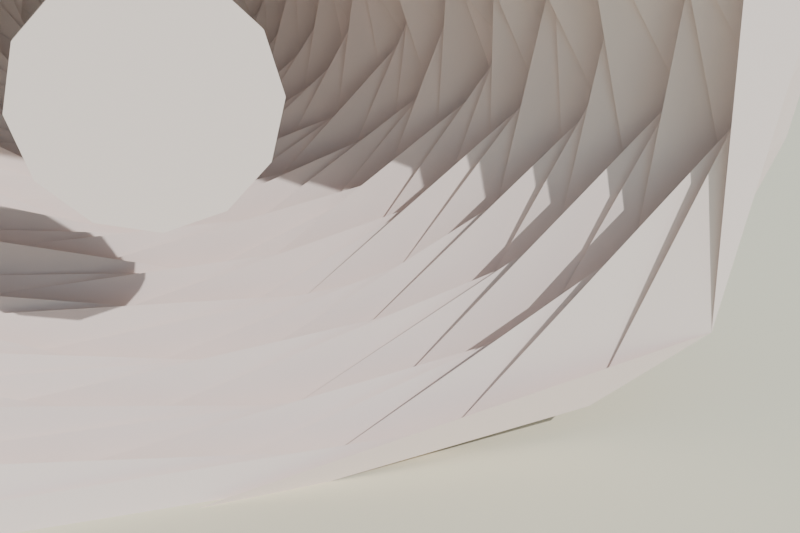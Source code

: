 # Source: concha_mar_lowpoly.blend  (saved by Blender 4.2.68; exported with 4.5.12 LTS)
import bpy
from mathutils import Matrix  # noqa: F401  (used for matrix-valued properties, if any)

bpy.ops.wm.read_factory_settings(use_empty=True)
scene = bpy.context.scene
scene.name = 'Scene'

# ---- collections
col_collection = bpy.data.collections.new('Collection'); scene.collection.children.link(col_collection)

# ---- materials (node trees are filled in below, after node groups)
mat_mat_concha_mar = bpy.data.materials.new('MAT_Concha_Mar')
mat_mat_arena_isla = bpy.data.materials.new('MAT_Arena_Isla')
mat_mat_concha_interior = bpy.data.materials.new('MAT_Concha_Interior')

# ---- material node trees
mat_mat_concha_mar.use_nodes = True; mat_mat_concha_mar.node_tree.nodes.clear()
_N = mat_mat_concha_mar.node_tree.nodes; _L = mat_mat_concha_mar.node_tree.links
n0 = _N.new('ShaderNodeBsdfPrincipled'); n0.name = 'Principled BSDF'; n0.location = (10, 300)
n0.inputs[0].default_value = (0.92, 0.78, 0.72, 1.0)
n0.inputs[2].default_value = 0.78
n0.inputs[13].default_value = 0.2
n1 = _N.new('ShaderNodeOutputMaterial'); n1.name = 'Material Output'; n1.location = (300, 300)
_L.new(n0.outputs[0], n1.inputs[0])
n1.is_active_output = True
mat_mat_arena_isla.use_nodes = True; mat_mat_arena_isla.node_tree.nodes.clear()
_N = mat_mat_arena_isla.node_tree.nodes; _L = mat_mat_arena_isla.node_tree.links
n0 = _N.new('ShaderNodeBsdfPrincipled'); n0.name = 'Principled BSDF'; n0.location = (10, 300)
n0.inputs[0].default_value = (0.92, 0.84, 0.63, 1.0)
n0.inputs[2].default_value = 1.0
n0.inputs[13].default_value = 0.2
n1 = _N.new('ShaderNodeOutputMaterial'); n1.name = 'Material Output'; n1.location = (300, 300)
_L.new(n0.outputs[0], n1.inputs[0])
n1.is_active_output = True
mat_mat_concha_interior.use_nodes = True; mat_mat_concha_interior.node_tree.nodes.clear()
_N = mat_mat_concha_interior.node_tree.nodes; _L = mat_mat_concha_interior.node_tree.links
n0 = _N.new('ShaderNodeBsdfPrincipled'); n0.name = 'Principled BSDF'; n0.location = (10, 300)
n0.inputs[0].default_value = (0.96, 0.82, 0.75, 1.0)
n0.inputs[2].default_value = 0.85
n0.inputs[13].default_value = 0.2
n1 = _N.new('ShaderNodeOutputMaterial'); n1.name = 'Material Output'; n1.location = (300, 300)
_L.new(n0.outputs[0], n1.inputs[0])
n1.is_active_output = True

# ---- world
world_mundo = bpy.data.worlds.new('Mundo'); scene.world = world_mundo
world_mundo.use_nodes = True; world_mundo.node_tree.nodes.clear()
_N = world_mundo.node_tree.nodes; _L = world_mundo.node_tree.links
n0 = _N.new('ShaderNodeBackground'); n0.name = 'Background'; n0.location = (10, 300)
n0.inputs[0].default_value = (0.58, 0.79, 0.95, 1.0)
n0.inputs[1].default_value = 0.55
n1 = _N.new('ShaderNodeOutputWorld'); n1.name = 'World Output'; n1.location = (300, 300)
_L.new(n0.outputs[0], n1.inputs[0])
n1.is_active_output = True

# ---- cameras
cam_camera = bpy.data.cameras.new('Camera')
cam_camera.lens = 42.0

# ---- lights
light_sol = bpy.data.lights.new('SOL', 'SUN')
light_sol.energy = 3.2

# ---- meshes
me_sm_concha_mar = bpy.data.meshes.new('SM_Concha_Mar')
me_sm_concha_mar.from_pydata([(0.0, 0.0393, 0.0), (0.0, 0.01193, 0.02386), (0.0, -0.03285, 0.01551), (0.0, -0.03098, -0.01463), (0.0, 0.01241, -0.02482), (0.005, 0.04098, 0.007137), (0.005, 0.002151, 0.02668), (0.005, -0.04017, 0.01002), (0.005, -0.02581, -0.02072), (0.005, 0.02326, -0.02329), (0.01, 0.03812, 0.01431), (0.01, -0.009172, 0.02805), (0.01, -0.0454, 0.003102), (0.01, -0.01932, -0.02821), (0.01, 0.0329, -0.01925), (0.015, 0.03369, 0.0219), (0.015, -0.02253, 0.02874), (0.015, -0.05056, -0.005206), (0.015, -0.007724, -0.0317), (0.015, 0.04321, -0.01431), (0.02, 0.02724, 0.03067), (0.02, -0.03322, 0.02398), (0.02, -0.04921, -0.01424), (0.02, 0.005321, -0.03291), (0.02, 0.04905, -0.006777), (0.025, 0.01369, 0.03321), (0.025, -0.04524, 0.0191), (0.025, -0.04409, -0.02321), (0.025, 0.01908, -0.03231), (0.025, 0.05537, 0.001886), (0.03, 3.601e-18, 0.03822), (0.03, -0.05446, 0.0115), (0.03, -0.03425, -0.03065), (0.03, 0.0326, -0.02917), (0.03, 0.05273, 0.01114), (0.035, -0.01532, 0.03717), (0.035, -0.06202, 0.002113), (0.035, -0.0217, -0.03675), (0.035, 0.04652, -0.02449), (0.035, 0.0516, 0.02178), (0.04, -0.03185, 0.03586), (0.04, -0.06135, -0.008476), (0.04, -0.006887, -0.04259), (0.04, 0.05963, -0.01726), (0.04, 0.04173, 0.03012), (0.045, -0.04773, 0.03102), (0.045, -0.05985, -0.01982), (0.045, 0.01087, -0.04463), (0.045, 0.06769, -0.006969), (0.045, 0.02977, 0.03798), (0.05, -0.06353, 0.02384), (0.05, -0.05003, -0.02928), (0.05, 0.02824, -0.04123), (0.05, 0.07141, 0.004878), (0.05, 0.01405, 0.04296), (0.055, -0.07043, 0.01227), (0.055, -0.03793, -0.03796), (0.055, 0.04671, -0.0375), (0.055, 0.06995, 0.01745), (0.055, -0.003848, 0.04773), (0.06, -0.07885, 6.277e-18), (0.06, -0.02305, -0.04611), (0.06, 0.06269, -0.0296), (0.06, 0.06207, 0.02931), (0.06, -0.02367, 0.04736), (0.065, -0.07597, -0.01323), (0.065, -0.004275, -0.05302), (0.065, 0.07703, -0.01922), (0.065, 0.04959, 0.0398), (0.065, -0.04373, 0.04377), (0.07, -0.06789, -0.02548), (0.07, 0.01739, -0.05319), (0.07, 0.08275, -0.005653), (0.07, 0.035, 0.05109), (0.07, -0.0629, 0.03681), (0.075, -0.05881, -0.03823), (0.075, 0.03815, -0.04867), (0.075, 0.08537, 0.008789), (0.075, 0.01266, 0.05196), (0.075, -0.07545, 0.02499), (0.08, -0.04254, -0.04789), (0.08, 0.05663, -0.04088), (0.08, 0.07685, 0.02224), (0.08, -0.009445, 0.05841), (0.08, -0.08289, 0.01145), (0.085, -0.02296, -0.05569), (0.085, 0.07549, -0.03186), (0.085, 0.07335, 0.03861), (0.085, -0.03124, 0.05291), (0.085, -0.09041, -0.00308), (0.09, -1.735e-17, -0.0614), (0.09, 0.09283, -0.0196), (0.09, 0.05702, 0.05101), (0.09, -0.05726, 0.05123), (0.09, -0.08742, -0.01846), (0.095, 0.02489, -0.06039), (0.095, 0.0955, -0.003253), (0.095, 0.0361, 0.06112), (0.095, -0.07883, 0.04149), (0.095, -0.07851, -0.03314), (0.1, 0.04838, -0.05447), (0.1, 0.09519, 0.01315), (0.1, 0.01017, 0.06292), (0.1, -0.09122, 0.0264), (0.1, -0.06751, -0.04873), (0.105, 0.0711, -0.04622), (0.105, 0.08722, 0.02889), (0.105, -0.01598, 0.06559), (0.105, -0.1004, 0.01034), (0.105, -0.04707, -0.06005), (0.11, 0.09596, -0.03601), (0.11, 0.08027, 0.04698), (0.11, -0.04318, 0.06304), (0.11, -0.1067, -0.007287), (0.11, -0.02243, -0.06858), (0.115, 0.1006, -0.01752), (0.115, 0.06174, 0.06179), (0.115, -0.07052, 0.0566), (0.115, -0.1056, -0.02634), (0.115, 0.005875, -0.07286), (0.12, 0.1108, -1.764e-17), (0.12, 0.03426, 0.06854), (0.12, -0.08702, 0.04109), (0.12, -0.09183, -0.04337), (0.12, 0.03309, -0.06621), (0.125, 0.1063, 0.01851), (0.125, 0.005843, 0.07247), (0.125, -0.1037, 0.02588), (0.125, -0.07121, -0.05716), (0.125, 0.05983, -0.05989), (0.13, 0.09708, 0.03643), (0.13, -0.02368, 0.07241), (0.13, -0.1127, 0.007698), (0.13, -0.04734, -0.06911), (0.13, 0.08353, -0.04889), (0.135, 0.08876, 0.0577), (0.135, -0.05556, 0.07088), (0.135, -0.1153, -0.01187), (0.135, -0.01846, -0.07576), (0.135, 0.1062, -0.03516), (0.14, 0.06116, 0.06885), (0.14, -0.07984, 0.05764), (0.14, -0.1172, -0.03393), (0.14, 0.0136, -0.08411), (0.14, 0.1209, -0.0167), (0.145, 0.03282, 0.07961), (0.145, -0.1021, 0.0431), (0.145, -0.09477, -0.04988), (0.145, 0.0448, -0.07585), (0.145, 0.1238, 0.004219), (0.15, 4.111e-17, 0.08728), (0.15, -0.1195, 0.02523), (0.15, -0.07277, -0.0651), (0.15, 0.07986, -0.07144), (0.15, 0.124, 0.02619), (0.155, -0.03321, 0.08055), (0.155, -0.1334, 0.004544), (0.155, -0.04541, -0.07689), (0.155, 0.1037, -0.05456), (0.155, 0.1169, 0.04934), (0.16, -0.07047, 0.07934), (0.16, -0.1356, -0.01874), (0.16, -0.01388, -0.08582), (0.16, 0.1226, -0.03548), (0.16, 0.08797, 0.06351), (0.165, -0.101, 0.06562), (0.165, -0.1243, -0.04115), (0.165, 0.02235, -0.09173), (0.165, 0.135, -0.01389), (0.165, 0.06136, 0.07827), (0.17, -0.1268, 0.04759), (0.17, -0.1106, -0.06476), (0.17, 0.05979, -0.08729), (0.17, 0.1455, 0.009943), (0.17, 0.03046, 0.09316), (0.175, -0.1434, 0.02498), (0.175, -0.07681, -0.07688), (0.175, 0.09141, -0.07338), (0.175, 0.1334, 0.03329), (0.175, -0.007231, 0.08969), (0.18, -0.141, 3.367e-17), (0.18, -0.04473, -0.08947), (0.18, 0.1169, -0.05518), (0.18, 0.122, 0.05763), (0.18, -0.04782, 0.09567), (0.185, -0.1451, -0.02527), (0.185, -0.008248, -0.1023), (0.185, 0.1479, -0.03689), (0.185, 0.09935, 0.07975), (0.185, -0.08113, 0.0812), (0.19, -0.1296, -0.04865), (0.19, 0.03114, -0.09524), (0.19, 0.1485, -0.01015), (0.19, 0.06079, 0.08874), (0.19, -0.1159, 0.06781), (0.195, -0.1155, -0.07505), (0.195, 0.0737, -0.09402), (0.195, 0.1547, 0.01593), (0.195, 0.02494, 0.1023), (0.195, -0.1441, 0.04772), (0.2, -0.07668, -0.08633), (0.2, 0.1088, -0.07853), (0.2, 0.1522, 0.04403), (0.2, -0.0172, 0.1064), (0.2, -0.1604, 0.02216), (0.205, -0.04209, -0.1021), (0.205, 0.1323, -0.05585), (0.205, 0.1303, 0.0686), (0.205, -0.05744, 0.09726), (0.205, -0.1677, -0.005712), (0.21, -7.451e-17, -0.113), (0.21, 0.1562, -0.033), (0.21, 0.09661, 0.08643), (0.21, -0.1019, 0.09119), (0.21, -0.1614, -0.03409), (0.215, 0.0423, -0.1026), (0.215, 0.1625, -0.005535), (0.215, 0.05845, 0.09898), (0.215, -0.1367, 0.07193), (0.215, -0.1461, -0.06166), (0.22, 0.08296, -0.0934), (0.22, 0.1737, 0.024), (0.22, 0.01884, 0.1165), (0.22, -0.1596, 0.04619), (0.22, -0.1134, -0.08184), (0.225, 0.1243, -0.08082), (0.225, 0.1502, 0.04974), (0.225, -0.02605, 0.1069), (0.225, -0.181, 0.01863), (0.225, -0.08064, -0.1029), (0.23, 0.1546, -0.058), (0.23, 0.138, 0.08078), (0.23, -0.07192, 0.105), (0.23, -0.1836, -0.01254), (0.23, -0.03822, -0.1169), (0.235, 0.1698, -0.02957), (0.235, 0.09613, 0.09622), (0.235, -0.1115, 0.08954), (0.235, -0.1646, -0.04107), (0.235, 0.009555, -0.1185), (0.24, 0.1796, -5.718e-17), (0.24, 0.0564, 0.1128), (0.24, -0.1434, 0.06771), (0.24, -0.155, -0.07318), (0.24, 0.05603, -0.1121), (0.245, 0.1799, 0.03133), (0.245, 0.009868, 0.1224), (0.245, -0.1816, 0.04532), (0.245, -0.1167, -0.09371), (0.245, 0.1061, -0.1062), (0.25, 0.1646, 0.06176), (0.25, -0.03963, 0.1212), (0.25, -0.1894, 0.01294), (0.25, -0.07356, -0.1074), (0.25, 0.1404, -0.08214), (0.255, 0.1321, 0.0859), (0.255, -0.08327, 0.1062), (0.255, -0.1963, -0.02021), (0.255, -0.0292, -0.1198), (0.255, 0.1715, -0.0568), (0.26, 0.1002, 0.1128), (0.26, -0.1319, 0.09521), (0.26, -0.1759, -0.05092), (0.26, 0.02053, -0.1269), (0.26, 0.1928, -0.02663), (0.265, 0.05297, 0.1285), (0.265, -0.1603, 0.06767), (0.265, -0.1556, -0.08189), (0.265, 0.06952, -0.1177), (0.265, 0.1943, 0.006619), (0.27, 1.144e-16, 0.1349), (0.27, -0.1923, 0.04061), (0.27, -0.1195, -0.1069), (0.27, 0.1218, -0.109), (0.27, 0.2, 0.04225), (0.275, -0.05276, 0.128), (0.275, -0.207, 0.007052), (0.275, -0.07351, -0.1245), (0.275, 0.1595, -0.08396), (0.275, 0.1752, 0.07397), (0.28, -0.1035, 0.1165), (0.28, -0.2041, -0.0282), (0.28, -0.02169, -0.1342), (0.28, 0.1984, -0.05742), (0.28, 0.142, 0.1025), (0.285, -0.1548, 0.1006), (0.285, -0.1963, -0.06502), (0.285, 0.03221, -0.1322), (0.285, 0.2096, -0.02158), (0.285, 0.1, 0.1276), (0.29, -0.1916, 0.07191), (0.29, -0.1533, -0.0897), (0.29, 0.08375, -0.1223), (0.29, 0.2116, 0.01446), (0.29, 0.04259, 0.1302), (0.295, -0.2042, 0.03556), (0.295, -0.1131, -0.1132), (0.295, 0.1389, -0.1115), (0.295, 0.2083, 0.05198), (0.295, -0.01181, 0.1464), (0.3, -0.2124, 8.454e-17), (0.3, -0.06945, -0.1389), (0.3, 0.1808, -0.0854), (0.3, 0.1716, 0.08105), (0.3, -0.07059, 0.1412), (0.0, -3.934e-05, -1.36e-05)], [], [(0, 1, 6, 5), (1, 2, 7, 6), (2, 3, 8, 7), (3, 4, 9, 8), (4, 0, 5, 9), (5, 6, 11, 10), (6, 7, 12, 11), (7, 8, 13, 12), (8, 9, 14, 13), (9, 5, 10, 14), (10, 11, 16, 15), (11, 12, 17, 16), (12, 13, 18, 17), (13, 14, 19, 18), (14, 10, 15, 19), (15, 16, 21, 20), (16, 17, 22, 21), (17, 18, 23, 22), (18, 19, 24, 23), (19, 15, 20, 24), (20, 21, 26, 25), (21, 22, 27, 26), (22, 23, 28, 27), (23, 24, 29, 28), (24, 20, 25, 29), (25, 26, 31, 30), (26, 27, 32, 31), (27, 28, 33, 32), (28, 29, 34, 33), (29, 25, 30, 34), (30, 31, 36, 35), (31, 32, 37, 36), (32, 33, 38, 37), (33, 34, 39, 38), (34, 30, 35, 39), (35, 36, 41, 40), (36, 37, 42, 41), (37, 38, 43, 42), (38, 39, 44, 43), (39, 35, 40, 44), (40, 41, 46, 45), (41, 42, 47, 46), (42, 43, 48, 47), (43, 44, 49, 48), (44, 40, 45, 49), (45, 46, 51, 50), (46, 47, 52, 51), (47, 48, 53, 52), (48, 49, 54, 53), (49, 45, 50, 54), (50, 51, 56, 55), (51, 52, 57, 56), (52, 53, 58, 57), (53, 54, 59, 58), (54, 50, 55, 59), (55, 56, 61, 60), (56, 57, 62, 61), (57, 58, 63, 62), (58, 59, 64, 63), (59, 55, 60, 64), (60, 61, 66, 65), (61, 62, 67, 66), (62, 63, 68, 67), (63, 64, 69, 68), (64, 60, 65, 69), (65, 66, 71, 70), (66, 67, 72, 71), (67, 68, 73, 72), (68, 69, 74, 73), (69, 65, 70, 74), (70, 71, 76, 75), (71, 72, 77, 76), (72, 73, 78, 77), (73, 74, 79, 78), (74, 70, 75, 79), (75, 76, 81, 80), (76, 77, 82, 81), (77, 78, 83, 82), (78, 79, 84, 83), (79, 75, 80, 84), (80, 81, 86, 85), (81, 82, 87, 86), (82, 83, 88, 87), (83, 84, 89, 88), (84, 80, 85, 89), (85, 86, 91, 90), (86, 87, 92, 91), (87, 88, 93, 92), (88, 89, 94, 93), (89, 85, 90, 94), (90, 91, 96, 95), (91, 92, 97, 96), (92, 93, 98, 97), (93, 94, 99, 98), (94, 90, 95, 99), (95, 96, 101, 100), (96, 97, 102, 101), (97, 98, 103, 102), (98, 99, 104, 103), (99, 95, 100, 104), (100, 101, 106, 105), (101, 102, 107, 106), (102, 103, 108, 107), (103, 104, 109, 108), (104, 100, 105, 109), (105, 106, 111, 110), (106, 107, 112, 111), (107, 108, 113, 112), (108, 109, 114, 113), (109, 105, 110, 114), (110, 111, 116, 115), (111, 112, 117, 116), (112, 113, 118, 117), (113, 114, 119, 118), (114, 110, 115, 119), (115, 116, 121, 120), (116, 117, 122, 121), (117, 118, 123, 122), (118, 119, 124, 123), (119, 115, 120, 124), (120, 121, 126, 125), (121, 122, 127, 126), (122, 123, 128, 127), (123, 124, 129, 128), (124, 120, 125, 129), (125, 126, 131, 130), (126, 127, 132, 131), (127, 128, 133, 132), (128, 129, 134, 133), (129, 125, 130, 134), (130, 131, 136, 135), (131, 132, 137, 136), (132, 133, 138, 137), (133, 134, 139, 138), (134, 130, 135, 139), (135, 136, 141, 140), (136, 137, 142, 141), (137, 138, 143, 142), (138, 139, 144, 143), (139, 135, 140, 144), (140, 141, 146, 145), (141, 142, 147, 146), (142, 143, 148, 147), (143, 144, 149, 148), (144, 140, 145, 149), (145, 146, 151, 150), (146, 147, 152, 151), (147, 148, 153, 152), (148, 149, 154, 153), (149, 145, 150, 154), (150, 151, 156, 155), (151, 152, 157, 156), (152, 153, 158, 157), (153, 154, 159, 158), (154, 150, 155, 159), (155, 156, 161, 160), (156, 157, 162, 161), (157, 158, 163, 162), (158, 159, 164, 163), (159, 155, 160, 164), (160, 161, 166, 165), (161, 162, 167, 166), (162, 163, 168, 167), (163, 164, 169, 168), (164, 160, 165, 169), (165, 166, 171, 170), (166, 167, 172, 171), (167, 168, 173, 172), (168, 169, 174, 173), (169, 165, 170, 174), (170, 171, 176, 175), (171, 172, 177, 176), (172, 173, 178, 177), (173, 174, 179, 178), (174, 170, 175, 179), (175, 176, 181, 180), (176, 177, 182, 181), (177, 178, 183, 182), (178, 179, 184, 183), (179, 175, 180, 184), (180, 181, 186, 185), (181, 182, 187, 186), (182, 183, 188, 187), (183, 184, 189, 188), (184, 180, 185, 189), (185, 186, 191, 190), (186, 187, 192, 191), (187, 188, 193, 192), (188, 189, 194, 193), (189, 185, 190, 194), (190, 191, 196, 195), (191, 192, 197, 196), (192, 193, 198, 197), (193, 194, 199, 198), (194, 190, 195, 199), (195, 196, 201, 200), (196, 197, 202, 201), (197, 198, 203, 202), (198, 199, 204, 203), (199, 195, 200, 204), (200, 201, 206, 205), (201, 202, 207, 206), (202, 203, 208, 207), (203, 204, 209, 208), (204, 200, 205, 209), (205, 206, 211, 210), (206, 207, 212, 211), (207, 208, 213, 212), (208, 209, 214, 213), (209, 205, 210, 214), (210, 211, 216, 215), (211, 212, 217, 216), (212, 213, 218, 217), (213, 214, 219, 218), (214, 210, 215, 219), (215, 216, 221, 220), (216, 217, 222, 221), (217, 218, 223, 222), (218, 219, 224, 223), (219, 215, 220, 224), (220, 221, 226, 225), (221, 222, 227, 226), (222, 223, 228, 227), (223, 224, 229, 228), (224, 220, 225, 229), (225, 226, 231, 230), (226, 227, 232, 231), (227, 228, 233, 232), (228, 229, 234, 233), (229, 225, 230, 234), (230, 231, 236, 235), (231, 232, 237, 236), (232, 233, 238, 237), (233, 234, 239, 238), (234, 230, 235, 239), (235, 236, 241, 240), (236, 237, 242, 241), (237, 238, 243, 242), (238, 239, 244, 243), (239, 235, 240, 244), (240, 241, 246, 245), (241, 242, 247, 246), (242, 243, 248, 247), (243, 244, 249, 248), (244, 240, 245, 249), (245, 246, 251, 250), (246, 247, 252, 251), (247, 248, 253, 252), (248, 249, 254, 253), (249, 245, 250, 254), (250, 251, 256, 255), (251, 252, 257, 256), (252, 253, 258, 257), (253, 254, 259, 258), (254, 250, 255, 259), (255, 256, 261, 260), (256, 257, 262, 261), (257, 258, 263, 262), (258, 259, 264, 263), (259, 255, 260, 264), (260, 261, 266, 265), (261, 262, 267, 266), (262, 263, 268, 267), (263, 264, 269, 268), (264, 260, 265, 269), (265, 266, 271, 270), (266, 267, 272, 271), (267, 268, 273, 272), (268, 269, 274, 273), (269, 265, 270, 274), (270, 271, 276, 275), (271, 272, 277, 276), (272, 273, 278, 277), (273, 274, 279, 278), (274, 270, 275, 279), (275, 276, 281, 280), (276, 277, 282, 281), (277, 278, 283, 282), (278, 279, 284, 283), (279, 275, 280, 284), (280, 281, 286, 285), (281, 282, 287, 286), (282, 283, 288, 287), (283, 284, 289, 288), (284, 280, 285, 289), (285, 286, 291, 290), (286, 287, 292, 291), (287, 288, 293, 292), (288, 289, 294, 293), (289, 285, 290, 294), (290, 291, 296, 295), (291, 292, 297, 296), (292, 293, 298, 297), (293, 294, 299, 298), (294, 290, 295, 299), (295, 296, 301, 300), (296, 297, 302, 301), (297, 298, 303, 302), (298, 299, 304, 303), (299, 295, 300, 304), (305, 1, 0), (305, 2, 1), (305, 3, 2), (305, 4, 3), (305, 0, 4)])
me_sm_concha_mar.materials.append(mat_mat_concha_mar)
me_sm_concha_mar.update()
me_cylinder = bpy.data.meshes.new('Cylinder')
me_cylinder.from_pydata([(0.0, 2.0, -0.12), (0.0, 2.0, 0.12), (0.5176, 1.932, -0.12), (0.5176, 1.932, 0.12), (1.0, 1.732, -0.12), (1.0, 1.732, 0.12), (1.414, 1.414, -0.12), (1.414, 1.414, 0.12), (1.732, 1.0, -0.12), (1.732, 1.0, 0.12), (1.932, 0.5176, -0.12), (1.932, 0.5176, 0.12), (2.0, 0.0, -0.12), (2.0, 0.0, 0.12), (1.932, -0.5176, -0.12), (1.932, -0.5176, 0.12), (1.732, -1.0, -0.12), (1.732, -1.0, 0.12), (1.414, -1.414, -0.12), (1.414, -1.414, 0.12), (1.0, -1.732, -0.12), (1.0, -1.732, 0.12), (0.5176, -1.932, -0.12), (0.5176, -1.932, 0.12), (0.0, -2.0, -0.12), (0.0, -2.0, 0.12), (-0.5176, -1.932, -0.12), (-0.5176, -1.932, 0.12), (-1.0, -1.732, -0.12), (-1.0, -1.732, 0.12), (-1.414, -1.414, -0.12), (-1.414, -1.414, 0.12), (-1.732, -1.0, -0.12), (-1.732, -1.0, 0.12), (-1.932, -0.5176, -0.12), (-1.932, -0.5176, 0.12), (-2.0, 0.0, -0.12), (-2.0, 0.0, 0.12), (-1.932, 0.5176, -0.12), (-1.932, 0.5176, 0.12), (-1.732, 1.0, -0.12), (-1.732, 1.0, 0.12), (-1.414, 1.414, -0.12), (-1.414, 1.414, 0.12), (-1.0, 1.732, -0.12), (-1.0, 1.732, 0.12), (-0.5176, 1.932, -0.12), (-0.5176, 1.932, 0.12)], [], [(0, 1, 3, 2), (2, 3, 5, 4), (4, 5, 7, 6), (6, 7, 9, 8), (8, 9, 11, 10), (10, 11, 13, 12), (12, 13, 15, 14), (14, 15, 17, 16), (16, 17, 19, 18), (18, 19, 21, 20), (20, 21, 23, 22), (22, 23, 25, 24), (24, 25, 27, 26), (26, 27, 29, 28), (28, 29, 31, 30), (30, 31, 33, 32), (32, 33, 35, 34), (34, 35, 37, 36), (36, 37, 39, 38), (38, 39, 41, 40), (40, 41, 43, 42), (42, 43, 45, 44), (3, 1, 47, 45, 43, 41, 39, 37, 35, 33, 31, 29, 27, 25, 23, 21, 19, 17, 15, 13, 11, 9, 7, 5), (44, 45, 47, 46), (46, 47, 1, 0), (0, 2, 4, 6, 8, 10, 12, 14, 16, 18, 20, 22, 24, 26, 28, 30, 32, 34, 36, 38, 40, 42, 44, 46)])
_uv = me_cylinder.uv_layers.new(name='UVMap')
_uv.uv.foreach_set('vector', [1.0, 0.5, 1.0, 1.0, 0.9583, 1.0, 0.9583, 0.5, 0.9583, 0.5, 0.9583, 1.0, 0.9167, 1.0, 0.9167, 0.5, 0.9167, 0.5, 0.9167, 1.0, 0.875, 1.0, 0.875, 0.5, 0.875, 0.5, 0.875, 1.0, 0.8333, 1.0, 0.8333, 0.5, 0.8333, 0.5, 0.8333, 1.0, 0.7917, 1.0, 0.7917, 0.5, 0.7917, 0.5, 0.7917, 1.0, 0.75, 1.0, 0.75, 0.5, 0.75, 0.5, 0.75, 1.0, 0.7083, 1.0, 0.7083, 0.5, 0.7083, 0.5, 0.7083, 1.0, 0.6667, 1.0, 0.6667, 0.5, 0.6667, 0.5, 0.6667, 1.0, 0.625, 1.0, 0.625, 0.5, 0.625, 0.5, 0.625, 1.0, 0.5833, 1.0, 0.5833, 0.5, 0.5833, 0.5, 0.5833, 1.0, 0.5417, 1.0, 0.5417, 0.5, 0.5417, 0.5, 0.5417, 1.0, 0.5, 1.0, 0.5, 0.5, 0.5, 0.5, 0.5, 1.0, 0.4583, 1.0, 0.4583, 0.5, 0.4583, 0.5, 0.4583, 1.0, 0.4167, 1.0, 0.4167, 0.5, 0.4167, 0.5, 0.4167, 1.0, 0.375, 1.0, 0.375, 0.5, 0.375, 0.5, 0.375, 1.0, 0.3333, 1.0, 0.3333, 0.5, 0.3333, 0.5, 0.3333, 1.0, 0.2917, 1.0, 0.2917, 0.5, 0.2917, 0.5, 0.2917, 1.0, 0.25, 1.0, 0.25, 0.5, 0.25, 0.5, 0.25, 1.0, 0.2083, 1.0, 0.2083, 0.5, 0.2083, 0.5, 0.2083, 1.0, 0.1667, 1.0, 0.1667, 0.5, 0.1667, 0.5, 0.1667, 1.0, 0.125, 1.0, 0.125, 0.5, 0.125, 0.5, 0.125, 1.0, 0.08333, 1.0, 0.08333, 0.5, 0.3121, 0.4818, 0.25, 0.49, 0.1879, 0.4818, 0.13, 0.4578, 0.08029, 0.4197, 0.04215, 0.37, 0.01818, 0.3121, 0.01, 0.25, 0.01818, 0.1879, 0.04215, 0.13, 0.08029, 0.08029, 0.13, 0.04215, 0.1879, 0.01818, 0.25, 0.01, 0.3121, 0.01818, 0.37, 0.04215, 0.4197, 0.08029, 0.4578, 0.13, 0.4818, 0.1879, 0.49, 0.25, 0.4818, 0.3121, 0.4578, 0.37, 0.4197, 0.4197, 0.37, 0.4578, 0.08333, 0.5, 0.08333, 1.0, 0.04167, 1.0, 0.04167, 0.5, 0.04167, 0.5, 0.04167, 1.0, -1.863e-07, 1.0, -1.863e-07, 0.5, 0.75, 0.49, 0.8121, 0.4818, 0.87, 0.4578, 0.9197, 0.4197, 0.9578, 0.37, 0.9818, 0.3121, 0.99, 0.25, 0.9818, 0.1879, 0.9578, 0.13, 0.9197, 0.08029, 0.87, 0.04215, 0.8121, 0.01818, 0.75, 0.01, 0.6879, 0.01818, 0.63, 0.04215, 0.5803, 0.08029, 0.5422, 0.13, 0.5182, 0.1879, 0.51, 0.25, 0.5182, 0.3121, 0.5422, 0.37, 0.5803, 0.4197, 0.63, 0.4578, 0.6879, 0.4818])
me_cylinder.materials.append(mat_mat_arena_isla)
me_cylinder.update()
me_cylinder_001 = bpy.data.meshes.new('Cylinder.001')
me_cylinder_001.from_pydata([(0.0, 0.04, -0.0025), (0.0, 0.04, 0.0025), (0.02, 0.03464, -0.0025), (0.02, 0.03464, 0.0025), (0.03464, 0.02, -0.0025), (0.03464, 0.02, 0.0025), (0.04, 0.0, -0.0025), (0.04, 0.0, 0.0025), (0.03464, -0.02, -0.0025), (0.03464, -0.02, 0.0025), (0.02, -0.03464, -0.0025), (0.02, -0.03464, 0.0025), (0.0, -0.04, -0.0025), (0.0, -0.04, 0.0025), (-0.02, -0.03464, -0.0025), (-0.02, -0.03464, 0.0025), (-0.03464, -0.02, -0.0025), (-0.03464, -0.02, 0.0025), (-0.04, 0.0, -0.0025), (-0.04, 0.0, 0.0025), (-0.03464, 0.02, -0.0025), (-0.03464, 0.02, 0.0025), (-0.02, 0.03464, -0.0025), (-0.02, 0.03464, 0.0025)], [], [(0, 1, 3, 2), (2, 3, 5, 4), (4, 5, 7, 6), (6, 7, 9, 8), (8, 9, 11, 10), (10, 11, 13, 12), (12, 13, 15, 14), (14, 15, 17, 16), (16, 17, 19, 18), (18, 19, 21, 20), (3, 1, 23, 21, 19, 17, 15, 13, 11, 9, 7, 5), (20, 21, 23, 22), (22, 23, 1, 0), (0, 2, 4, 6, 8, 10, 12, 14, 16, 18, 20, 22)])
_uv = me_cylinder_001.uv_layers.new(name='UVMap')
_uv.uv.foreach_set('vector', [1.0, 0.5, 1.0, 1.0, 0.9167, 1.0, 0.9167, 0.5, 0.9167, 0.5, 0.9167, 1.0, 0.8333, 1.0, 0.8333, 0.5, 0.8333, 0.5, 0.8333, 1.0, 0.75, 1.0, 0.75, 0.5, 0.75, 0.5, 0.75, 1.0, 0.6667, 1.0, 0.6667, 0.5, 0.6667, 0.5, 0.6667, 1.0, 0.5833, 1.0, 0.5833, 0.5, 0.5833, 0.5, 0.5833, 1.0, 0.5, 1.0, 0.5, 0.5, 0.5, 0.5, 0.5, 1.0, 0.4167, 1.0, 0.4167, 0.5, 0.4167, 0.5, 0.4167, 1.0, 0.3333, 1.0, 0.3333, 0.5, 0.3333, 0.5, 0.3333, 1.0, 0.25, 1.0, 0.25, 0.5, 0.25, 0.5, 0.25, 1.0, 0.1667, 1.0, 0.1667, 0.5, 0.37, 0.4578, 0.25, 0.49, 0.13, 0.4578, 0.04215, 0.37, 0.01, 0.25, 0.04215, 0.13, 0.13, 0.04215, 0.25, 0.01, 0.37, 0.04215, 0.4578, 0.13, 0.49, 0.25, 0.4578, 0.37, 0.1667, 0.5, 0.1667, 1.0, 0.08333, 1.0, 0.08333, 0.5, 0.08333, 0.5, 0.08333, 1.0, 7.451e-08, 1.0, 7.451e-08, 0.5, 0.75, 0.49, 0.87, 0.4578, 0.9578, 0.37, 0.99, 0.25, 0.9578, 0.13, 0.87, 0.04215, 0.75, 0.01, 0.63, 0.04215, 0.5422, 0.13, 0.51, 0.25, 0.5422, 0.37, 0.63, 0.4578])
me_cylinder_001.materials.append(mat_mat_concha_interior)
me_cylinder_001.update()

# ---- objects
ob_sm_concha_mar = bpy.data.objects.new('SM_Concha_Mar', me_sm_concha_mar)
ob_sol = bpy.data.objects.new('SOL', light_sol)
ob_base_arena = bpy.data.objects.new('Base_Arena', me_cylinder)
ob_sm_concha_interior = bpy.data.objects.new('SM_Concha_Interior', me_cylinder_001)
ob_cam_concha = bpy.data.objects.new('CAM_Concha', cam_camera)

# ---- transforms, parenting, visibility, modifiers, constraints
ob_sm_concha_mar.location = (0.0, 0.0, 0.1839)
ob_sm_concha_mar.rotation_euler = (0.0, 0.0, -1.571)
ob_sol.location = (0.0, 0.0, 0.0)
ob_sol.rotation_euler = (0.8727, 0.1047, 0.4887)
ob_base_arena.location = (0.0, 0.0, -0.06)
ob_sm_concha_interior.location = (0.0, -0.27, 0.184)
ob_sm_concha_interior.rotation_euler = (1.571, 0.0, 0.0)
ob_cam_concha.location = (0.0, -0.55, 0.25)
ob_cam_concha.rotation_euler = (1.158, 3.467e-08, -0.2663)

# ---- collection membership
scene.collection.objects.link(ob_sm_concha_mar)
scene.collection.objects.link(ob_sol)
col_collection.objects.link(ob_base_arena)
col_collection.objects.link(ob_sm_concha_interior)
col_collection.objects.link(ob_cam_concha)

# ---- scene / render settings (as saved in the file)
scene.camera = ob_cam_concha
scene.frame_start = 1; scene.frame_end = 250; scene.frame_set(1)
scene.render.engine = 'BLENDER_EEVEE_NEXT'
scene.render.resolution_x = 1200
scene.render.resolution_y = 800
bpy.context.view_layer.update()
